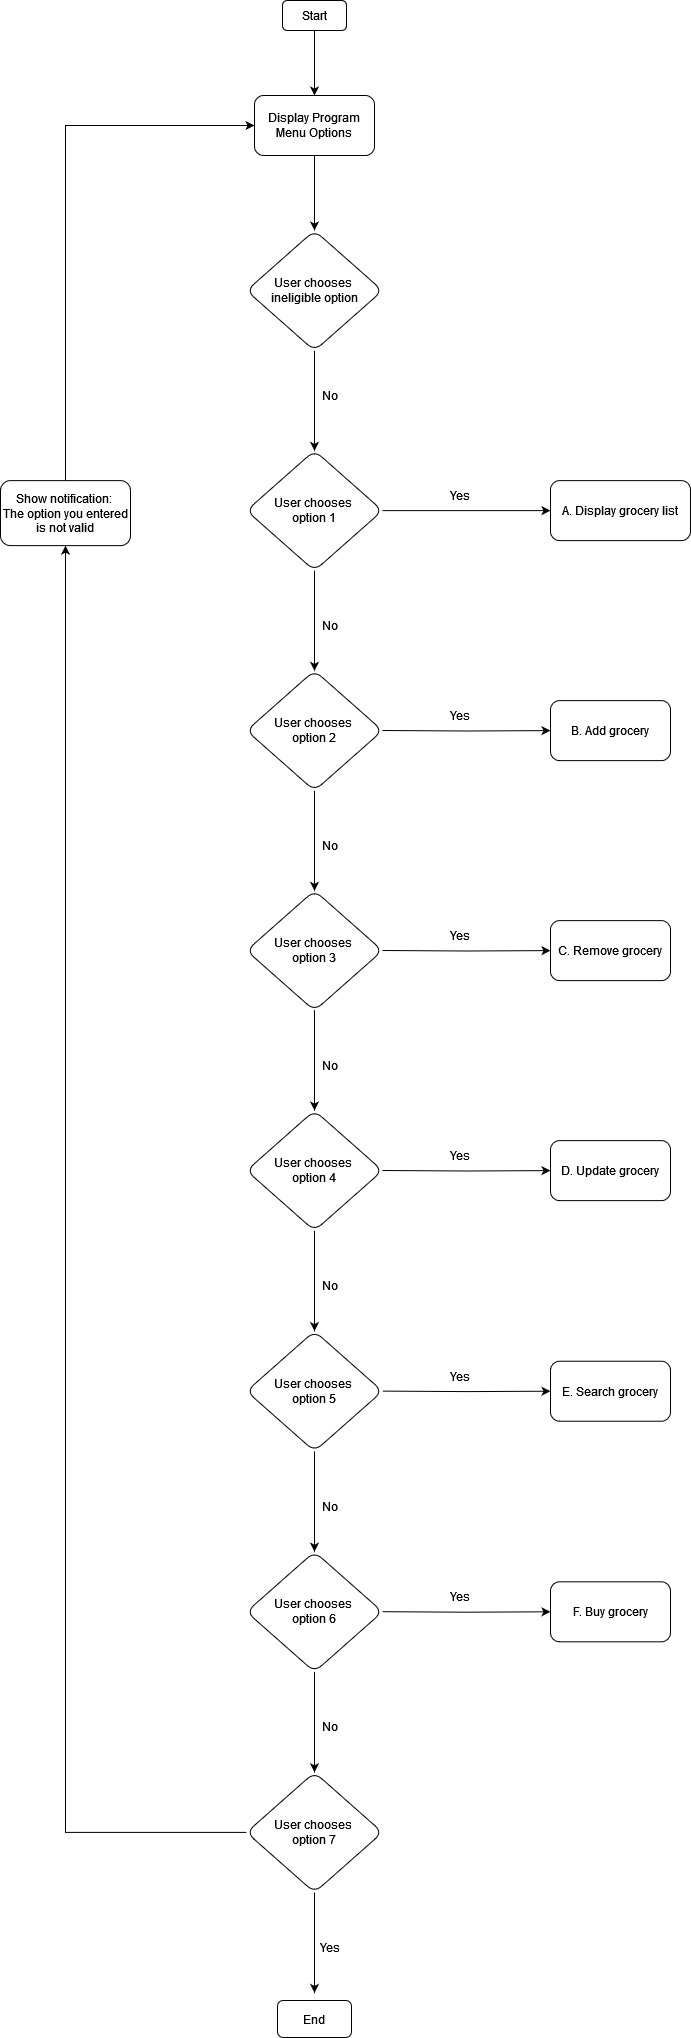

The diagram above was exported from draw.io. Its source (the exported page's mxGraphModel, read from the mxfile embedded in the PNG):
<mxGraphModel dx="794" dy="461" grid="1" gridSize="10" guides="1" tooltips="1" connect="1" arrows="1" fold="1" page="1" pageScale="1" pageWidth="827" pageHeight="2500" math="0" shadow="0">
  <root>
    <mxCell id="0" />
    <mxCell id="1" parent="0" />
    <mxCell id="SG8DD4Bx-1Rmm5qzS1kw-3" value="" style="edgeStyle=orthogonalEdgeStyle;rounded=0;orthogonalLoop=1;jettySize=auto;html=1;" parent="1" source="SG8DD4Bx-1Rmm5qzS1kw-1" target="SG8DD4Bx-1Rmm5qzS1kw-2" edge="1">
      <mxGeometry relative="1" as="geometry" />
    </mxCell>
    <mxCell id="SG8DD4Bx-1Rmm5qzS1kw-1" value="Start" style="rounded=1;whiteSpace=wrap;html=1;" parent="1" vertex="1">
      <mxGeometry x="382" y="10" width="64" height="30" as="geometry" />
    </mxCell>
    <mxCell id="SG8DD4Bx-1Rmm5qzS1kw-5" value="" style="edgeStyle=orthogonalEdgeStyle;rounded=0;orthogonalLoop=1;jettySize=auto;html=1;" parent="1" source="SG8DD4Bx-1Rmm5qzS1kw-2" target="SG8DD4Bx-1Rmm5qzS1kw-4" edge="1">
      <mxGeometry relative="1" as="geometry" />
    </mxCell>
    <mxCell id="SG8DD4Bx-1Rmm5qzS1kw-2" value="&lt;div&gt;Display Program&lt;/div&gt;&lt;div&gt;Menu Options&lt;br&gt; &lt;/div&gt;" style="whiteSpace=wrap;html=1;rounded=1;" parent="1" vertex="1">
      <mxGeometry x="354" y="105" width="120" height="60" as="geometry" />
    </mxCell>
    <mxCell id="SG8DD4Bx-1Rmm5qzS1kw-7" value="" style="edgeStyle=orthogonalEdgeStyle;rounded=0;orthogonalLoop=1;jettySize=auto;html=1;" parent="1" source="SG8DD4Bx-1Rmm5qzS1kw-4" edge="1">
      <mxGeometry relative="1" as="geometry">
        <mxPoint x="414" y="460.36" as="targetPoint" />
      </mxGeometry>
    </mxCell>
    <mxCell id="SG8DD4Bx-1Rmm5qzS1kw-4" value="&lt;div&gt;User chooses&amp;nbsp;&lt;/div&gt;&lt;div&gt;ineligible option&lt;/div&gt;" style="rhombus;whiteSpace=wrap;html=1;rounded=1;" parent="1" vertex="1">
      <mxGeometry x="346" y="240" width="136" height="120.24" as="geometry" />
    </mxCell>
    <mxCell id="SG8DD4Bx-1Rmm5qzS1kw-8" value="No" style="text;html=1;align=center;verticalAlign=middle;whiteSpace=wrap;rounded=0;" parent="1" vertex="1">
      <mxGeometry x="400" y="390" width="60" height="30" as="geometry" />
    </mxCell>
    <mxCell id="SG8DD4Bx-1Rmm5qzS1kw-11" value="" style="edgeStyle=orthogonalEdgeStyle;rounded=0;orthogonalLoop=1;jettySize=auto;html=1;" parent="1" source="SG8DD4Bx-1Rmm5qzS1kw-9" target="SG8DD4Bx-1Rmm5qzS1kw-10" edge="1">
      <mxGeometry relative="1" as="geometry" />
    </mxCell>
    <mxCell id="SG8DD4Bx-1Rmm5qzS1kw-15" value="" style="edgeStyle=orthogonalEdgeStyle;rounded=0;orthogonalLoop=1;jettySize=auto;html=1;" parent="1" source="SG8DD4Bx-1Rmm5qzS1kw-9" edge="1">
      <mxGeometry relative="1" as="geometry">
        <mxPoint x="414" y="680.3600000000001" as="targetPoint" />
      </mxGeometry>
    </mxCell>
    <mxCell id="SG8DD4Bx-1Rmm5qzS1kw-9" value="&lt;div&gt;User chooses&amp;nbsp;&lt;/div&gt;&lt;div&gt;option 1&lt;br&gt;&lt;/div&gt;" style="rhombus;whiteSpace=wrap;html=1;rounded=1;" parent="1" vertex="1">
      <mxGeometry x="346" y="460" width="136" height="120.24" as="geometry" />
    </mxCell>
    <mxCell id="SG8DD4Bx-1Rmm5qzS1kw-10" value="A. Display grocery list" style="whiteSpace=wrap;html=1;rounded=1;" parent="1" vertex="1">
      <mxGeometry x="650" y="490.12" width="140" height="60" as="geometry" />
    </mxCell>
    <mxCell id="SG8DD4Bx-1Rmm5qzS1kw-31" value="" style="edgeStyle=orthogonalEdgeStyle;rounded=0;orthogonalLoop=1;jettySize=auto;html=1;" parent="1" source="SG8DD4Bx-1Rmm5qzS1kw-16" edge="1">
      <mxGeometry relative="1" as="geometry">
        <mxPoint x="414" y="900.3600000000001" as="targetPoint" />
      </mxGeometry>
    </mxCell>
    <mxCell id="SG8DD4Bx-1Rmm5qzS1kw-16" value="&lt;div&gt;User chooses&amp;nbsp;&lt;/div&gt;&lt;div&gt;option 2&lt;br&gt;&lt;/div&gt;" style="rhombus;whiteSpace=wrap;html=1;rounded=1;" parent="1" vertex="1">
      <mxGeometry x="346" y="680" width="136" height="120.24" as="geometry" />
    </mxCell>
    <mxCell id="SG8DD4Bx-1Rmm5qzS1kw-17" value="" style="edgeStyle=orthogonalEdgeStyle;rounded=0;orthogonalLoop=1;jettySize=auto;html=1;" parent="1" target="SG8DD4Bx-1Rmm5qzS1kw-18" edge="1">
      <mxGeometry relative="1" as="geometry">
        <mxPoint x="482" y="740" as="sourcePoint" />
      </mxGeometry>
    </mxCell>
    <mxCell id="SG8DD4Bx-1Rmm5qzS1kw-18" value="&lt;div&gt;B. Add grocery&lt;/div&gt;" style="whiteSpace=wrap;html=1;rounded=1;" parent="1" vertex="1">
      <mxGeometry x="650" y="710.12" width="120" height="60" as="geometry" />
    </mxCell>
    <mxCell id="SG8DD4Bx-1Rmm5qzS1kw-19" value="No" style="text;html=1;align=center;verticalAlign=middle;whiteSpace=wrap;rounded=0;" parent="1" vertex="1">
      <mxGeometry x="400" y="840" width="60" height="30" as="geometry" />
    </mxCell>
    <mxCell id="SG8DD4Bx-1Rmm5qzS1kw-21" value="Yes" style="text;html=1;align=center;verticalAlign=middle;whiteSpace=wrap;rounded=0;" parent="1" vertex="1">
      <mxGeometry x="530" y="490.12" width="60" height="30" as="geometry" />
    </mxCell>
    <mxCell id="SG8DD4Bx-1Rmm5qzS1kw-23" value="Yes" style="text;html=1;align=center;verticalAlign=middle;whiteSpace=wrap;rounded=0;" parent="1" vertex="1">
      <mxGeometry x="530" y="710.12" width="60" height="30" as="geometry" />
    </mxCell>
    <mxCell id="SG8DD4Bx-1Rmm5qzS1kw-32" value="&lt;div&gt;User chooses&amp;nbsp;&lt;/div&gt;&lt;div&gt;option 3&lt;br&gt;&lt;/div&gt;" style="rhombus;whiteSpace=wrap;html=1;rounded=1;" parent="1" vertex="1">
      <mxGeometry x="346" y="900" width="136" height="120.24" as="geometry" />
    </mxCell>
    <mxCell id="SG8DD4Bx-1Rmm5qzS1kw-33" value="No" style="text;html=1;align=center;verticalAlign=middle;whiteSpace=wrap;rounded=0;" parent="1" vertex="1">
      <mxGeometry x="400" y="620" width="60" height="30" as="geometry" />
    </mxCell>
    <mxCell id="SG8DD4Bx-1Rmm5qzS1kw-34" value="" style="edgeStyle=orthogonalEdgeStyle;rounded=0;orthogonalLoop=1;jettySize=auto;html=1;" parent="1" target="SG8DD4Bx-1Rmm5qzS1kw-35" edge="1">
      <mxGeometry relative="1" as="geometry">
        <mxPoint x="482" y="960" as="sourcePoint" />
      </mxGeometry>
    </mxCell>
    <mxCell id="SG8DD4Bx-1Rmm5qzS1kw-35" value="&lt;div&gt;C. Remove grocery&lt;br&gt;&lt;/div&gt;" style="whiteSpace=wrap;html=1;rounded=1;" parent="1" vertex="1">
      <mxGeometry x="650" y="930.12" width="120" height="60" as="geometry" />
    </mxCell>
    <mxCell id="SG8DD4Bx-1Rmm5qzS1kw-36" value="Yes" style="text;html=1;align=center;verticalAlign=middle;whiteSpace=wrap;rounded=0;" parent="1" vertex="1">
      <mxGeometry x="530" y="930.12" width="60" height="30" as="geometry" />
    </mxCell>
    <mxCell id="SG8DD4Bx-1Rmm5qzS1kw-74" value="&lt;div&gt;User chooses&amp;nbsp;&lt;/div&gt;&lt;div&gt;option 4&lt;br&gt;&lt;/div&gt;" style="rhombus;whiteSpace=wrap;html=1;rounded=1;" parent="1" vertex="1">
      <mxGeometry x="346" y="1120" width="136" height="120.24" as="geometry" />
    </mxCell>
    <mxCell id="SG8DD4Bx-1Rmm5qzS1kw-75" value="" style="edgeStyle=orthogonalEdgeStyle;rounded=0;orthogonalLoop=1;jettySize=auto;html=1;" parent="1" target="SG8DD4Bx-1Rmm5qzS1kw-76" edge="1">
      <mxGeometry relative="1" as="geometry">
        <mxPoint x="482" y="1180" as="sourcePoint" />
      </mxGeometry>
    </mxCell>
    <mxCell id="SG8DD4Bx-1Rmm5qzS1kw-76" value="D. Update grocery" style="whiteSpace=wrap;html=1;rounded=1;" parent="1" vertex="1">
      <mxGeometry x="650" y="1150.12" width="120" height="60" as="geometry" />
    </mxCell>
    <mxCell id="SG8DD4Bx-1Rmm5qzS1kw-77" value="Yes" style="text;html=1;align=center;verticalAlign=middle;whiteSpace=wrap;rounded=0;" parent="1" vertex="1">
      <mxGeometry x="530" y="1150.12" width="60" height="30" as="geometry" />
    </mxCell>
    <mxCell id="SG8DD4Bx-1Rmm5qzS1kw-85" value="" style="edgeStyle=orthogonalEdgeStyle;rounded=0;orthogonalLoop=1;jettySize=auto;html=1;" parent="1" edge="1">
      <mxGeometry relative="1" as="geometry">
        <mxPoint x="414" y="1019.64" as="sourcePoint" />
        <mxPoint x="414" y="1120" as="targetPoint" />
      </mxGeometry>
    </mxCell>
    <mxCell id="SG8DD4Bx-1Rmm5qzS1kw-86" value="No" style="text;html=1;align=center;verticalAlign=middle;whiteSpace=wrap;rounded=0;" parent="1" vertex="1">
      <mxGeometry x="400" y="1059.6399999999999" width="60" height="30" as="geometry" />
    </mxCell>
    <mxCell id="SG8DD4Bx-1Rmm5qzS1kw-92" value="&lt;div&gt;User chooses&amp;nbsp;&lt;/div&gt;&lt;div&gt;option 5&lt;br&gt;&lt;/div&gt;" style="rhombus;whiteSpace=wrap;html=1;rounded=1;" parent="1" vertex="1">
      <mxGeometry x="346" y="1340.6" width="136" height="120.24" as="geometry" />
    </mxCell>
    <mxCell id="SG8DD4Bx-1Rmm5qzS1kw-93" value="" style="edgeStyle=orthogonalEdgeStyle;rounded=0;orthogonalLoop=1;jettySize=auto;html=1;" parent="1" target="SG8DD4Bx-1Rmm5qzS1kw-94" edge="1">
      <mxGeometry relative="1" as="geometry">
        <mxPoint x="482" y="1400.6" as="sourcePoint" />
      </mxGeometry>
    </mxCell>
    <mxCell id="SG8DD4Bx-1Rmm5qzS1kw-94" value="E. Search grocery" style="whiteSpace=wrap;html=1;rounded=1;" parent="1" vertex="1">
      <mxGeometry x="650" y="1370.7199999999998" width="120" height="60" as="geometry" />
    </mxCell>
    <mxCell id="SG8DD4Bx-1Rmm5qzS1kw-95" value="Yes" style="text;html=1;align=center;verticalAlign=middle;whiteSpace=wrap;rounded=0;" parent="1" vertex="1">
      <mxGeometry x="530" y="1370.7199999999998" width="60" height="30" as="geometry" />
    </mxCell>
    <mxCell id="SG8DD4Bx-1Rmm5qzS1kw-96" value="" style="edgeStyle=orthogonalEdgeStyle;rounded=0;orthogonalLoop=1;jettySize=auto;html=1;" parent="1" edge="1">
      <mxGeometry relative="1" as="geometry">
        <mxPoint x="414" y="1240.2399999999998" as="sourcePoint" />
        <mxPoint x="414" y="1340.6" as="targetPoint" />
      </mxGeometry>
    </mxCell>
    <mxCell id="SG8DD4Bx-1Rmm5qzS1kw-97" value="No" style="text;html=1;align=center;verticalAlign=middle;whiteSpace=wrap;rounded=0;" parent="1" vertex="1">
      <mxGeometry x="400" y="1280.2399999999998" width="60" height="30" as="geometry" />
    </mxCell>
    <mxCell id="SG8DD4Bx-1Rmm5qzS1kw-98" value="&lt;div&gt;User chooses&amp;nbsp;&lt;/div&gt;&lt;div&gt;option 6&lt;br&gt;&lt;/div&gt;" style="rhombus;whiteSpace=wrap;html=1;rounded=1;" parent="1" vertex="1">
      <mxGeometry x="346" y="1561.1999999999998" width="136" height="120.24" as="geometry" />
    </mxCell>
    <mxCell id="SG8DD4Bx-1Rmm5qzS1kw-99" value="" style="edgeStyle=orthogonalEdgeStyle;rounded=0;orthogonalLoop=1;jettySize=auto;html=1;" parent="1" target="SG8DD4Bx-1Rmm5qzS1kw-100" edge="1">
      <mxGeometry relative="1" as="geometry">
        <mxPoint x="482" y="1621.1999999999998" as="sourcePoint" />
      </mxGeometry>
    </mxCell>
    <mxCell id="SG8DD4Bx-1Rmm5qzS1kw-100" value="F. Buy grocery" style="whiteSpace=wrap;html=1;rounded=1;" parent="1" vertex="1">
      <mxGeometry x="650" y="1591.3199999999997" width="120" height="60" as="geometry" />
    </mxCell>
    <mxCell id="SG8DD4Bx-1Rmm5qzS1kw-101" value="Yes" style="text;html=1;align=center;verticalAlign=middle;whiteSpace=wrap;rounded=0;" parent="1" vertex="1">
      <mxGeometry x="530" y="1591.3199999999997" width="60" height="30" as="geometry" />
    </mxCell>
    <mxCell id="SG8DD4Bx-1Rmm5qzS1kw-102" value="" style="edgeStyle=orthogonalEdgeStyle;rounded=0;orthogonalLoop=1;jettySize=auto;html=1;" parent="1" edge="1">
      <mxGeometry relative="1" as="geometry">
        <mxPoint x="414" y="1460.8399999999997" as="sourcePoint" />
        <mxPoint x="414" y="1561.1999999999998" as="targetPoint" />
      </mxGeometry>
    </mxCell>
    <mxCell id="SG8DD4Bx-1Rmm5qzS1kw-103" value="No" style="text;html=1;align=center;verticalAlign=middle;whiteSpace=wrap;rounded=0;" parent="1" vertex="1">
      <mxGeometry x="400" y="1500.8399999999997" width="60" height="30" as="geometry" />
    </mxCell>
    <mxCell id="SG8DD4Bx-1Rmm5qzS1kw-114" value="" style="edgeStyle=orthogonalEdgeStyle;rounded=0;orthogonalLoop=1;jettySize=auto;html=1;" parent="1" source="SG8DD4Bx-1Rmm5qzS1kw-104" target="SG8DD4Bx-1Rmm5qzS1kw-113" edge="1">
      <mxGeometry relative="1" as="geometry" />
    </mxCell>
    <mxCell id="SG8DD4Bx-1Rmm5qzS1kw-104" value="&lt;div&gt;User chooses&amp;nbsp;&lt;/div&gt;&lt;div&gt;option 7&lt;br&gt;&lt;/div&gt;" style="rhombus;whiteSpace=wrap;html=1;rounded=1;" parent="1" vertex="1">
      <mxGeometry x="346" y="1781.7999999999997" width="136" height="120.24" as="geometry" />
    </mxCell>
    <mxCell id="SG8DD4Bx-1Rmm5qzS1kw-108" value="" style="edgeStyle=orthogonalEdgeStyle;rounded=0;orthogonalLoop=1;jettySize=auto;html=1;" parent="1" edge="1">
      <mxGeometry relative="1" as="geometry">
        <mxPoint x="414" y="1681.4399999999996" as="sourcePoint" />
        <mxPoint x="414" y="1781.7999999999997" as="targetPoint" />
      </mxGeometry>
    </mxCell>
    <mxCell id="SG8DD4Bx-1Rmm5qzS1kw-109" value="No" style="text;html=1;align=center;verticalAlign=middle;whiteSpace=wrap;rounded=0;" parent="1" vertex="1">
      <mxGeometry x="400" y="1721.4399999999996" width="60" height="30" as="geometry" />
    </mxCell>
    <mxCell id="SG8DD4Bx-1Rmm5qzS1kw-110" value="" style="edgeStyle=orthogonalEdgeStyle;rounded=0;orthogonalLoop=1;jettySize=auto;html=1;" parent="1" edge="1">
      <mxGeometry relative="1" as="geometry">
        <mxPoint x="414" y="1902.0399999999995" as="sourcePoint" />
        <mxPoint x="414" y="2002.3999999999996" as="targetPoint" />
      </mxGeometry>
    </mxCell>
    <mxCell id="SG8DD4Bx-1Rmm5qzS1kw-111" value="Yes" style="text;html=1;align=center;verticalAlign=middle;whiteSpace=wrap;rounded=0;" parent="1" vertex="1">
      <mxGeometry x="400" y="1942.0399999999995" width="60" height="30" as="geometry" />
    </mxCell>
    <mxCell id="SG8DD4Bx-1Rmm5qzS1kw-112" value="End" style="rounded=1;whiteSpace=wrap;html=1;" parent="1" vertex="1">
      <mxGeometry x="377" y="2010" width="74" height="37" as="geometry" />
    </mxCell>
    <mxCell id="SG8DD4Bx-1Rmm5qzS1kw-116" value="" style="edgeStyle=orthogonalEdgeStyle;rounded=0;orthogonalLoop=1;jettySize=auto;html=1;entryX=0;entryY=0.5;entryDx=0;entryDy=0;" parent="1" source="SG8DD4Bx-1Rmm5qzS1kw-113" target="SG8DD4Bx-1Rmm5qzS1kw-2" edge="1">
      <mxGeometry relative="1" as="geometry">
        <mxPoint x="165" y="150" as="targetPoint" />
        <Array as="points">
          <mxPoint x="165" y="135" />
        </Array>
      </mxGeometry>
    </mxCell>
    <mxCell id="SG8DD4Bx-1Rmm5qzS1kw-113" value="&lt;div&gt;Show notification:&amp;nbsp;&lt;/div&gt;&lt;div&gt;The option you entered is not valid&lt;/div&gt;" style="whiteSpace=wrap;html=1;rounded=1;" parent="1" vertex="1">
      <mxGeometry x="100" y="490.12" width="130" height="65" as="geometry" />
    </mxCell>
  </root>
</mxGraphModel>